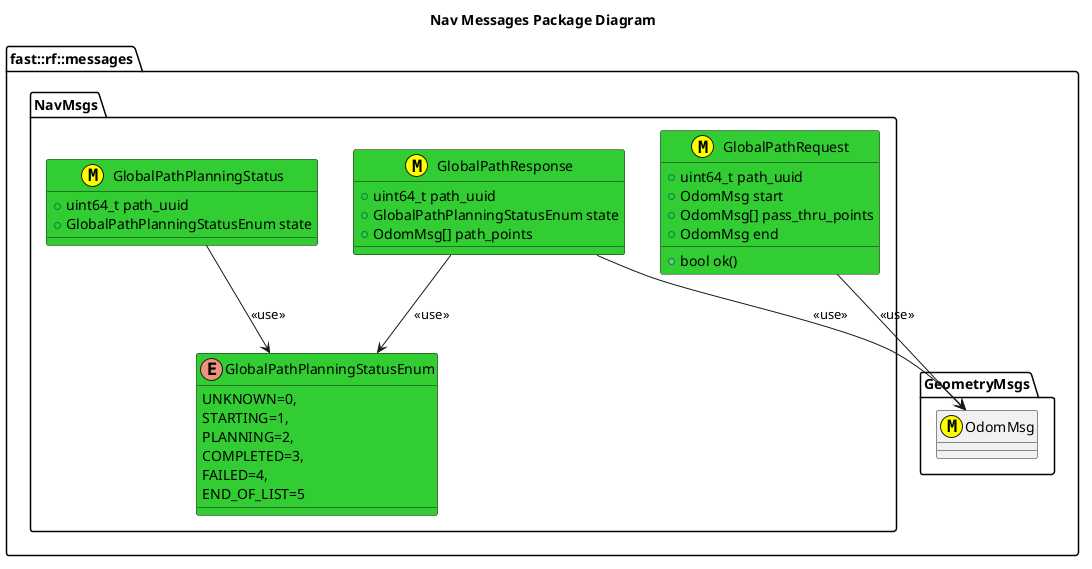

The diagram above was rendered by PlantUML. Its source (embedded in the PNG):
@startuml
title Nav Messages Package Diagram

namespace fast::rf::messages {
  namespace GeometryMsgs {
    class OdomMsg <<(M,#FFFF00)>>
  }
  namespace NavMsgs  {
    class GlobalPathRequest <<(M,#FFFF00)>> #LimeGreen {
      +uint64_t path_uuid
      +OdomMsg start
      +OdomMsg[] pass_thru_points
      +OdomMsg end
      +bool ok()

    }
    enum GlobalPathPlanningStatusEnum #LimeGreen
    {
      UNKNOWN=0,
      STARTING=1,
      PLANNING=2,
      COMPLETED=3,
      FAILED=4,
      END_OF_LIST=5

    }
    GlobalPathRequest --> OdomMsg: <<use>>
    class GlobalPathResponse <<(M,#FFFF00)>> #LimeGreen {
      +uint64_t path_uuid
      +GlobalPathPlanningStatusEnum state
      +OdomMsg[] path_points
    }
    GlobalPathResponse --> OdomMsg: <<use>>
    GlobalPathResponse --> GlobalPathPlanningStatusEnum: <<use>>
    class GlobalPathPlanningStatus <<(M,#FFFF00)>> #LimeGreen {
      +uint64_t path_uuid
      +GlobalPathPlanningStatusEnum state
    }
    GlobalPathPlanningStatus --> GlobalPathPlanningStatusEnum: <<use>>
  }
}
@enduml